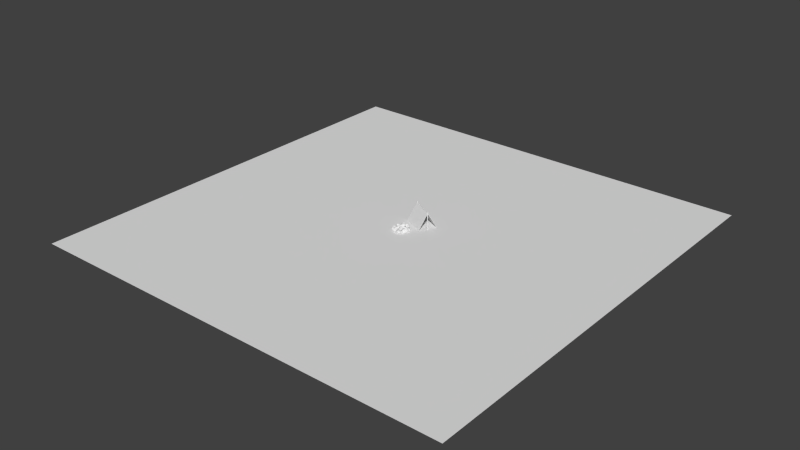 # Source: MenuScreen.blend  (saved by Blender 2.74.0; exported with 4.5.12 LTS)
import bpy
from mathutils import Matrix  # noqa: F401  (used for matrix-valued properties, if any)

bpy.ops.wm.read_factory_settings(use_empty=True)
scene = bpy.context.scene
scene.name = 'Scene'

# ---- collections
col_collection_1 = bpy.data.collections.new('Collection 1'); scene.collection.children.link(col_collection_1)

# ---- world
world_world = bpy.data.worlds.new('World'); scene.world = world_world
world_world.color = (0.05088, 0.05088, 0.05088)
world_world.use_sun_shadow = False
world_world.sun_shadow_jitter_overblur = 0.0
world_world.cycles.sampling_method = 'MANUAL'
world_world.cycles.sample_map_resolution = 256

# ---- meshes
me_cube_018 = bpy.data.meshes.new('Cube.018')
me_cube_018.from_pydata([(-1.0, -1.0, -1.0), (-1.0, -1.0, 1.0), (-1.0, 1.0, -1.0), (-1.0, 1.0, 1.0), (1.0, -1.0, -1.0), (1.0, -1.0, 1.0), (1.0, 1.0, -1.0), (1.0, 1.0, 1.0)], [], [(1, 3, 2, 0), (3, 7, 6, 2), (7, 5, 4, 6), (5, 1, 0, 4), (0, 2, 6, 4), (5, 7, 3, 1)])
me_cube_018.use_remesh_preserve_volume = False
me_cube_018.use_remesh_preserve_attributes = False
me_cube_018.use_mirror_vertex_groups = False
me_cube_018.update()
me_cube_017 = bpy.data.meshes.new('Cube.017')
me_cube_017.from_pydata([(-1.0, -1.0, -1.0), (-1.0, -1.0, 1.0), (-1.0, 1.0, -1.0), (-1.0, 1.0, 1.0), (1.0, -1.0, -1.0), (1.0, -1.0, 1.0), (1.0, 1.0, -1.0), (1.0, 1.0, 1.0)], [], [(1, 3, 2, 0), (3, 7, 6, 2), (7, 5, 4, 6), (5, 1, 0, 4), (0, 2, 6, 4), (5, 7, 3, 1)])
me_cube_017.use_remesh_preserve_volume = False
me_cube_017.use_remesh_preserve_attributes = False
me_cube_017.use_mirror_vertex_groups = False
me_cube_017.update()
me_cube_016 = bpy.data.meshes.new('Cube.016')
me_cube_016.from_pydata([(-1.0, -1.0, -1.0), (-1.0, -1.0, 1.0), (-1.0, 1.0, -1.0), (-1.0, 1.0, 1.0), (1.0, -1.0, -1.0), (1.0, -1.0, 1.0), (1.0, 1.0, -1.0), (1.0, 1.0, 1.0)], [], [(1, 3, 2, 0), (3, 7, 6, 2), (7, 5, 4, 6), (5, 1, 0, 4), (0, 2, 6, 4), (5, 7, 3, 1)])
me_cube_016.use_remesh_preserve_volume = False
me_cube_016.use_remesh_preserve_attributes = False
me_cube_016.use_mirror_vertex_groups = False
me_cube_016.update()
me_cube_015 = bpy.data.meshes.new('Cube.015')
me_cube_015.from_pydata([(-1.0, -1.0, -1.0), (-1.0, -1.0, 1.0), (-1.0, 1.0, -1.0), (-1.0, 1.0, 1.0), (1.0, -1.0, -1.0), (1.0, -1.0, 1.0), (1.0, 1.0, -1.0), (1.0, 1.0, 1.0)], [], [(1, 3, 2, 0), (3, 7, 6, 2), (7, 5, 4, 6), (5, 1, 0, 4), (0, 2, 6, 4), (5, 7, 3, 1)])
me_cube_015.use_remesh_preserve_volume = False
me_cube_015.use_remesh_preserve_attributes = False
me_cube_015.use_mirror_vertex_groups = False
me_cube_015.update()
me_cube_008 = bpy.data.meshes.new('Cube.008')
me_cube_008.from_pydata([(3.137, -1.557, 4.002), (1.574, -0.6542, 4.863), (3.324, -2.752, 5.595), (1.762, -1.849, 6.456), (1.903, -2.883, 3.153), (0.34, -1.98, 4.015), (2.09, -4.078, 4.747), (0.5276, -3.174, 5.608), (2.98, -1.922, 2.218), (2.598, -1.948, 4.181), (3.249, 0.05822, 2.297), (2.867, 0.03204, 4.26), (4.925, -2.201, 2.593), (4.543, -2.227, 4.556), (5.193, -0.2205, 2.672), (4.811, -0.2466, 4.635), (-5.435, -1.96, 0.6477), (-4.81, -0.5609, 1.933), (-7.197, -1.028, 0.4893), (-6.572, 0.3716, 1.774), (-4.725, -0.8775, -0.8766), (-4.1, 0.5218, 0.4085), (-6.487, 0.05508, -1.035), (-5.862, 1.454, 0.25), (0.3271, 1.505, -3.529), (-0.04398, 2.255, -1.713), (-0.5841, 3.077, -4.365), (-0.9551, 3.827, -2.548), (2.068, 2.487, -3.579), (1.697, 3.237, -1.763), (1.157, 4.059, -4.415), (0.7862, 4.81, -2.599), (1.246, 2.357, -2.333), (1.641, 3.267, -0.5959), (2.956, 3.063, -3.092), (3.351, 3.973, -1.355), (2.204, 0.7221, -1.694), (2.599, 1.632, 0.04251), (3.914, 1.428, -2.453), (4.309, 2.338, -0.7165), (3.395, -0.3303, -0.163), (3.395, -0.3303, 1.837), (3.395, 1.67, -0.163), (3.395, 1.67, 1.837), (5.395, -0.3303, -0.163), (5.395, -0.3303, 1.837), (5.395, 1.67, -0.163), (5.395, 1.67, 1.837), (-2.412, 1.486, -3.532), (-0.9293, 2.517, -2.673), (-3.721, 2.879, -2.943), (-2.238, 3.91, -2.084), (-2.118, 2.485, -5.24), (-0.6346, 3.516, -4.381), (-3.427, 3.878, -4.651), (-1.944, 4.908, -3.792), (-5.715, 1.036, -1.85), (-4.964, 2.762, -1.174), (-6.488, 1.99, -3.428), (-5.737, 3.716, -2.752), (-4.03, 0.7048, -2.875), (-3.279, 2.431, -2.199), (-4.803, 1.659, -4.454), (-4.052, 3.385, -3.778), (-5.623, -0.6134, -1.752), (-4.822, 0.6601, -0.4346), (-7.406, -0.4043, -0.8704), (-6.605, 0.8693, 0.4472), (-6.047, 0.9145, -2.971), (-5.246, 2.188, -1.654), (-7.83, 1.124, -2.089), (-7.029, 2.397, -0.7718), (-0.1513, -3.17, 3.328), (-0.9171, -1.389, 3.818), (0.765, -3.265, 5.103), (-0.0008383, -1.484, 5.594), (-1.756, -4.075, 4.108), (-2.521, -2.294, 4.598), (-0.8394, -4.17, 5.883), (-1.605, -2.388, 6.373), (-2.009, -3.684, 3.677), (-1.88, -1.735, 4.107), (-2.997, -3.996, 5.388), (-2.867, -2.047, 5.818), (-3.744, -3.361, 2.735), (-3.614, -1.412, 3.165), (-4.731, -3.673, 4.446), (-4.602, -1.724, 4.876), (-4.013, -2.01, 1.764), (-5.085, -0.3265, 1.648), (-4.356, -2.094, 3.732), (-5.429, -0.4098, 3.616), (-5.665, -3.086, 1.43), (-6.738, -1.403, 1.314), (-6.009, -3.17, 3.398), (-7.081, -1.486, 3.282), (-4.551, -1.159, 2.626), (0.9124, 3.712, 0.3333), (-4.502, -1.298, 2.446), (0.9613, 3.573, 0.1539), (-4.424, -1.457, 2.296), (1.04, 3.414, 0.0034), (-4.319, -1.629, 2.18), (1.144, 3.242, -0.1125), (-4.192, -1.808, 2.103), (1.271, 3.063, -0.1893), (-4.048, -1.986, 2.068), (1.416, 2.885, -0.224), (-3.891, -2.158, 2.077), (1.573, 2.713, -0.2153), (-3.729, -2.316, 2.129), (1.735, 2.555, -0.1636), (-3.566, -2.454, 2.222), (1.897, 2.417, -0.07083), (-3.411, -2.567, 2.352), (2.053, 2.304, 0.05947), (-3.268, -2.651, 2.515), (2.196, 2.22, 0.2223), (-3.143, -2.702, 2.704), (2.321, 2.169, 0.4113), (-3.041, -2.719, 2.912), (2.423, 2.152, 0.6193), (-2.965, -2.7, 3.131), (2.498, 2.171, 0.8383), (-2.919, -2.647, 3.352), (2.544, 2.223, 1.06), (-2.905, -2.562, 3.568), (2.558, 2.309, 1.275), (-2.923, -2.447, 3.769), (2.541, 2.423, 1.477), (-2.972, -2.308, 3.949), (2.492, 2.563, 1.656), (-3.05, -2.149, 4.099), (2.414, 2.721, 1.807), (-3.155, -1.977, 4.215), (2.309, 2.893, 1.923), (-3.282, -1.799, 4.292), (2.182, 3.072, 1.999), (-3.426, -1.62, 4.327), (2.037, 3.251, 2.034), (-3.583, -1.449, 4.318), (1.881, 3.422, 2.026), (-3.745, -1.291, 4.266), (1.718, 3.58, 1.974), (-3.908, -1.153, 4.173), (1.556, 3.718, 1.881), (-4.063, -1.039, 4.043), (1.401, 3.831, 1.751), (-4.206, -0.9556, 3.88), (1.257, 3.915, 1.588), (-4.331, -0.9044, 3.691), (1.132, 3.966, 1.399), (-4.433, -0.8877, 3.483), (1.03, 3.983, 1.191), (-4.509, -0.9062, 3.264), (0.9549, 3.965, 0.9719), (-4.554, -0.9591, 3.043), (0.9091, 3.912, 0.7503), (-4.569, -1.045, 2.827), (0.8948, 3.826, 0.5347), (3.489, -1.019, 3.124), (-5.868, -0.918, 2.182), (3.503, -1.25, 2.958), (-5.854, -1.149, 2.016), (3.522, -1.444, 2.75), (-5.835, -1.343, 1.809), (3.544, -1.594, 2.509), (-5.812, -1.493, 1.567), (3.57, -1.694, 2.243), (-5.787, -1.593, 1.302), (3.597, -1.739, 1.963), (-5.759, -1.638, 1.022), (3.626, -1.729, 1.68), (-5.73, -1.628, 0.7387), (3.655, -1.664, 1.404), (-5.702, -1.563, 0.463), (3.682, -1.545, 1.147), (-5.675, -1.444, 0.2052), (3.707, -1.379, 0.9168), (-5.65, -1.278, -0.02454), (3.728, -1.17, 0.7238), (-5.628, -1.069, -0.2175), (3.746, -0.928, 0.5751), (-5.61, -0.827, -0.3662), (3.759, -0.6611, 0.4762), (-5.598, -0.5601, -0.4651), (3.766, -0.3799, 0.4311), (-5.59, -0.279, -0.5102), (3.768, -0.09521, 0.4415), (-5.588, 0.005727, -0.4998), (3.765, 0.182, 0.5069), (-5.592, 0.283, -0.4344), (3.756, 0.4412, 0.6249), (-5.601, 0.5421, -0.3164), (3.741, 0.6723, 0.7909), (-5.615, 0.7732, -0.1504), (3.723, 0.8664, 0.9985), (-5.634, 0.9673, 0.05723), (3.7, 1.016, 1.24), (-5.656, 1.117, 0.2985), (3.674, 1.116, 1.505), (-5.682, 1.217, 0.5642), (3.647, 1.161, 1.785), (-5.71, 1.262, 0.844), (3.618, 1.151, 2.069), (-5.738, 1.252, 1.127), (3.59, 1.086, 2.344), (-5.767, 1.187, 1.403), (3.562, 0.9675, 2.602), (-5.794, 1.068, 1.661), (3.537, 0.801, 2.832), (-5.819, 0.9019, 1.891), (3.516, 0.5925, 3.025), (-5.841, 0.6934, 2.084), (3.498, 0.3502, 3.174), (-5.858, 0.4511, 2.232), (3.485, 0.0833, 3.272), (-5.871, 0.1842, 2.331), (3.478, -0.1979, 3.317), (-5.879, -0.09695, 2.376), (3.476, -0.4826, 3.307), (-5.881, -0.3816, 2.366), (3.479, -0.7598, 3.242), (-5.877, -0.6589, 2.3), (-3.064, 2.584, -1.989), (2.107, 1.466, 4.128), (-2.97, 2.39, -2.105), (2.201, 1.272, 4.013), (-2.908, 2.172, -2.197), (2.262, 1.053, 3.921), (-2.883, 1.936, -2.261), (2.288, 0.8177, 3.857), (-2.895, 1.694, -2.295), (2.276, 0.5754, 3.822), (-2.943, 1.454, -2.298), (2.228, 0.3352, 3.819), (-3.026, 1.225, -2.27), (2.145, 0.1063, 3.847), (-3.14, 1.016, -2.212), (2.031, -0.1024, 3.906), (-3.281, 0.8357, -2.126), (1.89, -0.2831, 3.992), (-3.444, 0.6901, -2.015), (1.727, -0.4286, 4.103), (-3.622, 0.5852, -1.883), (1.549, -0.5335, 4.234), (-3.809, 0.5251, -1.736), (1.362, -0.5937, 4.381), (-3.997, 0.5119, -1.58), (1.174, -0.6069, 4.538), (-4.179, 0.5462, -1.42), (0.9918, -0.5725, 4.698), (-4.348, 0.6268, -1.262), (0.8226, -0.4919, 4.856), (-4.498, 0.7505, -1.113), (0.6727, -0.3683, 5.005), (-4.623, 0.9125, -0.9776), (0.548, -0.2063, 5.14), (-4.718, 1.107, -0.8621), (0.4533, -0.01212, 5.256), (-4.779, 1.325, -0.7704), (0.3921, 0.2067, 5.347), (-4.804, 1.56, -0.7061), (0.3669, 0.4418, 5.412), (-4.792, 1.803, -0.6716), (0.3786, 0.684, 5.446), (-4.744, 2.043, -0.6684), (0.4268, 0.9242, 5.449), (-4.661, 2.272, -0.6965), (0.5095, 1.153, 5.421), (-4.547, 2.481, -0.7548), (0.6237, 1.362, 5.363), (-4.406, 2.661, -0.8412), (0.7649, 1.543, 5.276), (-4.243, 2.807, -0.9522), (0.9278, 1.688, 5.165), (-4.065, 2.912, -1.084), (1.106, 1.793, 5.034), (-3.878, 2.972, -1.23), (1.293, 1.853, 4.887), (-3.69, 2.985, -1.387), (1.481, 1.866, 4.731), (-3.508, 2.951, -1.547), (1.663, 1.832, 4.57), (-3.339, 2.87, -1.705), (1.832, 1.751, 4.413), (-3.189, 2.747, -1.854), (1.982, 1.628, 4.263), (1.546, 2.734, -2.119), (-0.4408, 1.222, 4.997), (1.575, 2.511, -2.158), (-0.4114, 0.9992, 4.958), (1.561, 2.288, -2.209), (-0.4252, 0.777, 4.907), (1.505, 2.076, -2.27), (-0.4816, 0.5642, 4.846), (1.408, 1.88, -2.338), (-0.5785, 0.369, 4.777), (1.274, 1.71, -2.412), (-0.7122, 0.1989, 4.704), (1.109, 1.572, -2.487), (-0.8775, 0.06051, 4.628), (0.9185, 1.471, -2.562), (-1.068, -0.04094, 4.554), (0.7101, 1.41, -2.633), (-1.276, -0.1015, 4.482), (0.4917, 1.393, -2.698), (-1.495, -0.1189, 4.418), (0.2718, 1.419, -2.754), (-1.715, -0.09245, 4.362), (0.05874, 1.488, -2.798), (-1.928, -0.02313, 4.317), (-0.1392, 1.598, -2.83), (-2.126, 0.08637, 4.285), (-0.3144, 1.743, -2.848), (-2.301, 0.2318, 4.267), (-0.4601, 1.919, -2.852), (-2.447, 0.4077, 4.264), (-0.5708, 2.119, -2.84), (-2.557, 0.6072, 4.275), (-0.6422, 2.334, -2.814), (-2.629, 0.8226, 4.301), (-0.6716, 2.557, -2.775), (-2.658, 1.046, 4.34), (-0.6578, 2.779, -2.724), (-2.644, 1.268, 4.391), (-0.6014, 2.992, -2.663), (-2.588, 1.481, 4.452), (-0.5045, 3.187, -2.595), (-2.491, 1.676, 4.521), (-0.3708, 3.357, -2.521), (-2.357, 1.846, 4.594), (-0.2055, 3.496, -2.446), (-2.192, 1.984, 4.67), (-0.015, 3.597, -2.371), (-2.002, 2.086, 4.745), (0.1935, 3.658, -2.3), (-1.793, 2.146, 4.816), (0.4119, 3.675, -2.235), (-1.575, 2.164, 4.88), (0.6318, 3.649, -2.179), (-1.355, 2.137, 4.936), (0.8448, 3.58, -2.135), (-1.142, 2.068, 4.981), (1.043, 3.47, -2.103), (-0.9438, 1.959, 5.013), (1.218, 3.325, -2.085), (-0.7686, 1.813, 5.031), (1.364, 3.149, -2.081), (-0.6229, 1.637, 5.034), (1.474, 2.949, -2.093), (-0.5122, 1.438, 5.023)], [], [(1, 3, 2, 0), (3, 7, 6, 2), (7, 5, 4, 6), (5, 1, 0, 4), (0, 2, 6, 4), (5, 7, 3, 1), (9, 11, 10, 8), (11, 15, 14, 10), (15, 13, 12, 14), (13, 9, 8, 12), (8, 10, 14, 12), (13, 15, 11, 9), (17, 19, 18, 16), (19, 23, 22, 18), (23, 21, 20, 22), (21, 17, 16, 20), (16, 18, 22, 20), (21, 23, 19, 17), (25, 27, 26, 24), (27, 31, 30, 26), (31, 29, 28, 30), (29, 25, 24, 28), (24, 26, 30, 28), (29, 31, 27, 25), (33, 35, 34, 32), (35, 39, 38, 34), (39, 37, 36, 38), (37, 33, 32, 36), (32, 34, 38, 36), (37, 39, 35, 33), (41, 43, 42, 40), (43, 47, 46, 42), (47, 45, 44, 46), (45, 41, 40, 44), (40, 42, 46, 44), (45, 47, 43, 41), (49, 51, 50, 48), (51, 55, 54, 50), (55, 53, 52, 54), (53, 49, 48, 52), (48, 50, 54, 52), (53, 55, 51, 49), (57, 59, 58, 56), (59, 63, 62, 58), (63, 61, 60, 62), (61, 57, 56, 60), (56, 58, 62, 60), (61, 63, 59, 57), (65, 67, 66, 64), (67, 71, 70, 66), (71, 69, 68, 70), (69, 65, 64, 68), (64, 66, 70, 68), (69, 71, 67, 65), (73, 75, 74, 72), (75, 79, 78, 74), (79, 77, 76, 78), (77, 73, 72, 76), (72, 74, 78, 76), (77, 79, 75, 73), (81, 83, 82, 80), (83, 87, 86, 82), (87, 85, 84, 86), (85, 81, 80, 84), (80, 82, 86, 84), (85, 87, 83, 81), (89, 91, 90, 88), (91, 95, 94, 90), (95, 93, 92, 94), (93, 89, 88, 92), (88, 90, 94, 92), (93, 95, 91, 89), (96, 97, 99, 98), (98, 99, 101, 100), (100, 101, 103, 102), (102, 103, 105, 104), (104, 105, 107, 106), (106, 107, 109, 108), (108, 109, 111, 110), (110, 111, 113, 112), (112, 113, 115, 114), (114, 115, 117, 116), (116, 117, 119, 118), (118, 119, 121, 120), (120, 121, 123, 122), (122, 123, 125, 124), (124, 125, 127, 126), (126, 127, 129, 128), (128, 129, 131, 130), (130, 131, 133, 132), (132, 133, 135, 134), (134, 135, 137, 136), (136, 137, 139, 138), (138, 139, 141, 140), (140, 141, 143, 142), (142, 143, 145, 144), (144, 145, 147, 146), (146, 147, 149, 148), (148, 149, 151, 150), (150, 151, 153, 152), (152, 153, 155, 154), (154, 155, 157, 156), (99, 97, 159, 157, 155, 153, 151, 149, 147, 145, 143, 141, 139, 137, 135, 133, 131, 129, 127, 125, 123, 121, 119, 117, 115, 113, 111, 109, 107, 105, 103, 101), (158, 159, 97, 96), (156, 157, 159, 158), (96, 98, 100, 102, 104, 106, 108, 110, 112, 114, 116, 118, 120, 122, 124, 126, 128, 130, 132, 134, 136, 138, 140, 142, 144, 146, 148, 150, 152, 154, 156, 158), (160, 161, 163, 162), (162, 163, 165, 164), (164, 165, 167, 166), (166, 167, 169, 168), (168, 169, 171, 170), (170, 171, 173, 172), (172, 173, 175, 174), (174, 175, 177, 176), (176, 177, 179, 178), (178, 179, 181, 180), (180, 181, 183, 182), (182, 183, 185, 184), (184, 185, 187, 186), (186, 187, 189, 188), (188, 189, 191, 190), (190, 191, 193, 192), (192, 193, 195, 194), (194, 195, 197, 196), (196, 197, 199, 198), (198, 199, 201, 200), (200, 201, 203, 202), (202, 203, 205, 204), (204, 205, 207, 206), (206, 207, 209, 208), (208, 209, 211, 210), (210, 211, 213, 212), (212, 213, 215, 214), (214, 215, 217, 216), (216, 217, 219, 218), (218, 219, 221, 220), (163, 161, 223, 221, 219, 217, 215, 213, 211, 209, 207, 205, 203, 201, 199, 197, 195, 193, 191, 189, 187, 185, 183, 181, 179, 177, 175, 173, 171, 169, 167, 165), (222, 223, 161, 160), (220, 221, 223, 222), (160, 162, 164, 166, 168, 170, 172, 174, 176, 178, 180, 182, 184, 186, 188, 190, 192, 194, 196, 198, 200, 202, 204, 206, 208, 210, 212, 214, 216, 218, 220, 222), (224, 225, 227, 226), (226, 227, 229, 228), (228, 229, 231, 230), (230, 231, 233, 232), (232, 233, 235, 234), (234, 235, 237, 236), (236, 237, 239, 238), (238, 239, 241, 240), (240, 241, 243, 242), (242, 243, 245, 244), (244, 245, 247, 246), (246, 247, 249, 248), (248, 249, 251, 250), (250, 251, 253, 252), (252, 253, 255, 254), (254, 255, 257, 256), (256, 257, 259, 258), (258, 259, 261, 260), (260, 261, 263, 262), (262, 263, 265, 264), (264, 265, 267, 266), (266, 267, 269, 268), (268, 269, 271, 270), (270, 271, 273, 272), (272, 273, 275, 274), (274, 275, 277, 276), (276, 277, 279, 278), (278, 279, 281, 280), (280, 281, 283, 282), (282, 283, 285, 284), (227, 225, 287, 285, 283, 281, 279, 277, 275, 273, 271, 269, 267, 265, 263, 261, 259, 257, 255, 253, 251, 249, 247, 245, 243, 241, 239, 237, 235, 233, 231, 229), (286, 287, 225, 224), (284, 285, 287, 286), (224, 226, 228, 230, 232, 234, 236, 238, 240, 242, 244, 246, 248, 250, 252, 254, 256, 258, 260, 262, 264, 266, 268, 270, 272, 274, 276, 278, 280, 282, 284, 286), (288, 289, 291, 290), (290, 291, 293, 292), (292, 293, 295, 294), (294, 295, 297, 296), (296, 297, 299, 298), (298, 299, 301, 300), (300, 301, 303, 302), (302, 303, 305, 304), (304, 305, 307, 306), (306, 307, 309, 308), (308, 309, 311, 310), (310, 311, 313, 312), (312, 313, 315, 314), (314, 315, 317, 316), (316, 317, 319, 318), (318, 319, 321, 320), (320, 321, 323, 322), (322, 323, 325, 324), (324, 325, 327, 326), (326, 327, 329, 328), (328, 329, 331, 330), (330, 331, 333, 332), (332, 333, 335, 334), (334, 335, 337, 336), (336, 337, 339, 338), (338, 339, 341, 340), (340, 341, 343, 342), (342, 343, 345, 344), (344, 345, 347, 346), (346, 347, 349, 348), (291, 289, 351, 349, 347, 345, 343, 341, 339, 337, 335, 333, 331, 329, 327, 325, 323, 321, 319, 317, 315, 313, 311, 309, 307, 305, 303, 301, 299, 297, 295, 293), (350, 351, 289, 288), (348, 349, 351, 350), (288, 290, 292, 294, 296, 298, 300, 302, 304, 306, 308, 310, 312, 314, 316, 318, 320, 322, 324, 326, 328, 330, 332, 334, 336, 338, 340, 342, 344, 346, 348, 350)])
me_cube_008.use_remesh_preserve_volume = False
me_cube_008.use_remesh_preserve_attributes = False
me_cube_008.use_mirror_vertex_groups = False
me_cube_008.update()
me_plane = bpy.data.meshes.new('Plane')
me_plane.from_pydata([(-1.0, -1.0, 0.0), (1.0, -1.0, 0.0), (-1.0, 1.0, 0.0), (1.0, 1.0, 0.0)], [], [(0, 1, 3, 2)])
me_plane.use_remesh_preserve_volume = False
me_plane.use_remesh_preserve_attributes = False
me_plane.use_mirror_vertex_groups = False
me_plane.update()

# ---- objects
ob_cube_003 = bpy.data.objects.new('Cube.003', me_cube_018)
ob_cube_002 = bpy.data.objects.new('Cube.002', me_cube_017)
ob_cube_001 = bpy.data.objects.new('Cube.001', me_cube_016)
ob_cube = bpy.data.objects.new('Cube', me_cube_015)
ob_cube_006 = bpy.data.objects.new('Cube.006', me_cube_008)
ob_plane = bpy.data.objects.new('Plane', me_plane)

# ---- transforms, parenting, visibility, modifiers, constraints
ob_cube_003.location = (-2.794, 43.08, 14.03)
ob_cube_003.rotation_euler = (0.0, -0.0, 1.078)
ob_cube_003.scale = (0.5245, 0.5245, 14.21)
ob_cube_003.lineart.crease_threshold = 0.0
ob_cube_002.location = (30.74, 25.07, 14.03)
ob_cube_002.rotation_euler = (0.0, -0.0, 1.078)
ob_cube_002.scale = (0.5245, 0.5245, 14.21)
ob_cube_002.lineart.crease_threshold = 0.0
ob_cube_001.location = (10.4, 27.96, 12.94)
ob_cube_001.rotation_euler = (0.0, 0.5069, 1.078)
ob_cube_001.scale = (0.1912, 20.0, 15.56)
ob_cube_001.lineart.crease_threshold = 0.0
ob_cube.location = (17.22, 40.65, 12.94)
ob_cube.rotation_euler = (0.0, -0.5203, 1.078)
ob_cube.scale = (0.1912, 20.0, 15.56)
ob_cube.lineart.crease_threshold = 0.0
ob_cube_006.location = (-4.768e-07, 2.384e-07, 5.96e-08)
ob_cube_006.rotation_euler = (0.9446, 0.1118, -3.65)
ob_cube_006.scale = (2.086, 2.086, 2.086)
ob_cube_006.lineart.crease_threshold = 0.0
ob_plane.location = (0.0, 0.0, 0.0)
ob_plane.scale = (349.7, 349.7, 349.7)
ob_plane.lineart.crease_threshold = 0.0

# ---- collection membership
col_collection_1.objects.link(ob_cube_003)
col_collection_1.objects.link(ob_cube_002)
col_collection_1.objects.link(ob_cube_001)
col_collection_1.objects.link(ob_cube)
col_collection_1.objects.link(ob_cube_006)
col_collection_1.objects.link(ob_plane)

# ---- scene / render settings (as saved in the file)
scene.frame_start = 1; scene.frame_end = 250; scene.frame_set(1)
scene.render.engine = 'BLENDER_EEVEE_NEXT'
scene.render.resolution_percentage = 50
scene.render.dither_intensity = 0.0
scene.cycles.use_denoising = False
scene.cycles.samples = 10
scene.cycles.sampling_pattern = 'TABULATED_SOBOL'
scene.cycles.light_sampling_threshold = 0.0
scene.cycles.use_adaptive_sampling = False
scene.cycles.use_light_tree = False
scene.cycles.blur_glossy = 0.0
scene.cycles.pixel_filter_type = 'GAUSSIAN'
scene.cycles.sample_clamp_indirect = 0.0
scene.view_settings.view_transform = 'Standard'
bpy.context.view_layer.update()

# ---- added for rendering (the .blend has no active camera and no usable light): camera, sun
cam_auto = bpy.data.cameras.new('AutoCamera')
cam_auto.lens = 50.0
cam_auto.sensor_width = 36.0
cam_auto.clip_end = 16074.9
ob_auto_camera = bpy.data.objects.new('AutoCamera', cam_auto)
scene.collection.objects.link(ob_auto_camera)
ob_auto_camera.location = (915.954, -1099.15, 739.57)
ob_auto_camera.rotation_euler = (1.09748, -7.21219e-08, 0.694738)
scene.camera = ob_auto_camera
light_auto_sun = bpy.data.lights.new('AutoSun', 'SUN')
light_auto_sun.energy = 3.0
light_auto_sun.angle = 0.0523599
ob_auto_sun = bpy.data.objects.new('AutoSun', light_auto_sun)
scene.collection.objects.link(ob_auto_sun)
ob_auto_sun.rotation_euler = (0.872665, 0.174533, 0.523599)
bpy.context.view_layer.update()
